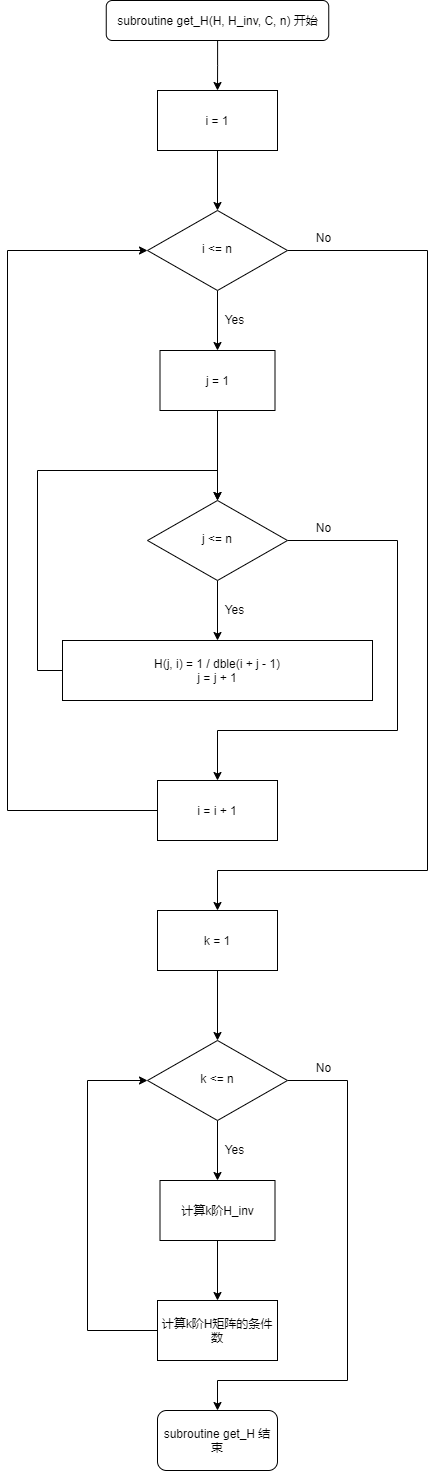

The diagram above was exported from draw.io. Its source (the exported page's mxGraphModel, read from the mxfile embedded in the PNG):
<mxGraphModel dx="1278" dy="529" grid="1" gridSize="10" guides="1" tooltips="1" connect="1" arrows="1" fold="1" page="1" pageScale="1" pageWidth="827" pageHeight="1169" math="0" shadow="0">
  <root>
    <mxCell id="WIyWlLk6GJQsqaUBKTNV-0" />
    <mxCell id="WIyWlLk6GJQsqaUBKTNV-1" parent="WIyWlLk6GJQsqaUBKTNV-0" />
    <mxCell id="moeOHrMzKAvOVx0oSZz9-0" style="edgeStyle=orthogonalEdgeStyle;rounded=0;orthogonalLoop=1;jettySize=auto;html=1;entryX=0.5;entryY=0;entryDx=0;entryDy=0;" parent="WIyWlLk6GJQsqaUBKTNV-1" source="WIyWlLk6GJQsqaUBKTNV-3" target="FDvQrYrK8QlF2wxkQufF-5" edge="1">
      <mxGeometry relative="1" as="geometry" />
    </mxCell>
    <mxCell id="WIyWlLk6GJQsqaUBKTNV-3" value="subroutine get_H(H, H_inv, C, n) 开始" style="rounded=1;whiteSpace=wrap;html=1;fontSize=12;glass=0;strokeWidth=1;shadow=0;" parent="WIyWlLk6GJQsqaUBKTNV-1" vertex="1">
      <mxGeometry x="108.75" y="80" width="222.5" height="40" as="geometry" />
    </mxCell>
    <mxCell id="FDvQrYrK8QlF2wxkQufF-14" style="edgeStyle=orthogonalEdgeStyle;rounded=0;orthogonalLoop=1;jettySize=auto;html=1;" parent="WIyWlLk6GJQsqaUBKTNV-1" source="WIyWlLk6GJQsqaUBKTNV-10" target="FDvQrYrK8QlF2wxkQufF-7" edge="1">
      <mxGeometry relative="1" as="geometry" />
    </mxCell>
    <mxCell id="hZR_LjWxPZ92lQk2HL8f-2" style="edgeStyle=orthogonalEdgeStyle;rounded=0;orthogonalLoop=1;jettySize=auto;html=1;" parent="WIyWlLk6GJQsqaUBKTNV-1" source="WIyWlLk6GJQsqaUBKTNV-10" edge="1">
      <mxGeometry relative="1" as="geometry">
        <Array as="points">
          <mxPoint x="430" y="330" />
          <mxPoint x="430" y="950" />
          <mxPoint x="220" y="950" />
        </Array>
        <mxPoint x="220" y="990" as="targetPoint" />
      </mxGeometry>
    </mxCell>
    <mxCell id="WIyWlLk6GJQsqaUBKTNV-10" value="i &amp;lt;= n" style="rhombus;whiteSpace=wrap;html=1;shadow=0;fontFamily=Helvetica;fontSize=12;align=center;strokeWidth=1;spacing=6;spacingTop=-4;" parent="WIyWlLk6GJQsqaUBKTNV-1" vertex="1">
      <mxGeometry x="150" y="290" width="140" height="80" as="geometry" />
    </mxCell>
    <mxCell id="FDvQrYrK8QlF2wxkQufF-6" value="" style="edgeStyle=orthogonalEdgeStyle;rounded=0;orthogonalLoop=1;jettySize=auto;html=1;" parent="WIyWlLk6GJQsqaUBKTNV-1" source="FDvQrYrK8QlF2wxkQufF-5" target="WIyWlLk6GJQsqaUBKTNV-10" edge="1">
      <mxGeometry relative="1" as="geometry" />
    </mxCell>
    <mxCell id="FDvQrYrK8QlF2wxkQufF-5" value="i = 1" style="rounded=0;whiteSpace=wrap;html=1;" parent="WIyWlLk6GJQsqaUBKTNV-1" vertex="1">
      <mxGeometry x="160" y="170" width="120" height="60" as="geometry" />
    </mxCell>
    <mxCell id="moeOHrMzKAvOVx0oSZz9-18" style="edgeStyle=orthogonalEdgeStyle;rounded=0;orthogonalLoop=1;jettySize=auto;html=1;entryX=0.5;entryY=0;entryDx=0;entryDy=0;" parent="WIyWlLk6GJQsqaUBKTNV-1" source="FDvQrYrK8QlF2wxkQufF-7" target="FDvQrYrK8QlF2wxkQufF-25" edge="1">
      <mxGeometry relative="1" as="geometry" />
    </mxCell>
    <mxCell id="FDvQrYrK8QlF2wxkQufF-7" value="j = 1" style="rounded=0;whiteSpace=wrap;html=1;" parent="WIyWlLk6GJQsqaUBKTNV-1" vertex="1">
      <mxGeometry x="162.5" y="430" width="115" height="60" as="geometry" />
    </mxCell>
    <mxCell id="FDvQrYrK8QlF2wxkQufF-16" value="Yes" style="text;html=1;resizable=0;autosize=1;align=center;verticalAlign=middle;points=[];fillColor=none;strokeColor=none;rounded=0;" parent="WIyWlLk6GJQsqaUBKTNV-1" vertex="1">
      <mxGeometry x="222" y="389" width="30" height="20" as="geometry" />
    </mxCell>
    <mxCell id="FDvQrYrK8QlF2wxkQufF-22" value="No" style="text;html=1;resizable=0;autosize=1;align=center;verticalAlign=middle;points=[];fillColor=none;strokeColor=none;rounded=0;" parent="WIyWlLk6GJQsqaUBKTNV-1" vertex="1">
      <mxGeometry x="311" y="307" width="30" height="20" as="geometry" />
    </mxCell>
    <mxCell id="FDvQrYrK8QlF2wxkQufF-24" style="edgeStyle=orthogonalEdgeStyle;rounded=0;orthogonalLoop=1;jettySize=auto;html=1;entryX=0.5;entryY=0;entryDx=0;entryDy=0;" parent="WIyWlLk6GJQsqaUBKTNV-1" source="FDvQrYrK8QlF2wxkQufF-25" target="hZR_LjWxPZ92lQk2HL8f-0" edge="1">
      <mxGeometry relative="1" as="geometry">
        <mxPoint x="220" y="830" as="targetPoint" />
        <Array as="points">
          <mxPoint x="400" y="620" />
          <mxPoint x="400" y="810" />
          <mxPoint x="220" y="810" />
        </Array>
      </mxGeometry>
    </mxCell>
    <mxCell id="moeOHrMzKAvOVx0oSZz9-20" style="edgeStyle=orthogonalEdgeStyle;rounded=0;orthogonalLoop=1;jettySize=auto;html=1;entryX=0.5;entryY=0;entryDx=0;entryDy=0;" parent="WIyWlLk6GJQsqaUBKTNV-1" source="FDvQrYrK8QlF2wxkQufF-25" target="moeOHrMzKAvOVx0oSZz9-1" edge="1">
      <mxGeometry relative="1" as="geometry" />
    </mxCell>
    <mxCell id="FDvQrYrK8QlF2wxkQufF-25" value="j &amp;lt;= n" style="rhombus;whiteSpace=wrap;html=1;shadow=0;fontFamily=Helvetica;fontSize=12;align=center;strokeWidth=1;spacing=6;spacingTop=-4;" parent="WIyWlLk6GJQsqaUBKTNV-1" vertex="1">
      <mxGeometry x="150" y="580" width="140" height="80" as="geometry" />
    </mxCell>
    <mxCell id="FDvQrYrK8QlF2wxkQufF-26" style="edgeStyle=orthogonalEdgeStyle;rounded=0;orthogonalLoop=1;jettySize=auto;html=1;exitX=0;exitY=0.5;exitDx=0;exitDy=0;" parent="WIyWlLk6GJQsqaUBKTNV-1" target="FDvQrYrK8QlF2wxkQufF-25" edge="1">
      <mxGeometry relative="1" as="geometry">
        <mxPoint x="30" y="550" as="targetPoint" />
        <Array as="points">
          <mxPoint x="40" y="750" />
          <mxPoint x="40" y="550" />
          <mxPoint x="220" y="550" />
        </Array>
        <mxPoint x="170" y="750" as="sourcePoint" />
      </mxGeometry>
    </mxCell>
    <mxCell id="FDvQrYrK8QlF2wxkQufF-28" value="Yes" style="text;html=1;resizable=0;autosize=1;align=center;verticalAlign=middle;points=[];fillColor=none;strokeColor=none;rounded=0;" parent="WIyWlLk6GJQsqaUBKTNV-1" vertex="1">
      <mxGeometry x="222" y="679" width="30" height="20" as="geometry" />
    </mxCell>
    <mxCell id="FDvQrYrK8QlF2wxkQufF-30" value="No" style="text;html=1;resizable=0;autosize=1;align=center;verticalAlign=middle;points=[];fillColor=none;strokeColor=none;rounded=0;" parent="WIyWlLk6GJQsqaUBKTNV-1" vertex="1">
      <mxGeometry x="311" y="597" width="30" height="20" as="geometry" />
    </mxCell>
    <mxCell id="moeOHrMzKAvOVx0oSZz9-1" value="H(j, i) = 1 / dble(i + j - 1)&lt;br&gt;j = j + 1" style="rounded=0;whiteSpace=wrap;html=1;" parent="WIyWlLk6GJQsqaUBKTNV-1" vertex="1">
      <mxGeometry x="65" y="720" width="310" height="60" as="geometry" />
    </mxCell>
    <mxCell id="hZR_LjWxPZ92lQk2HL8f-1" style="edgeStyle=orthogonalEdgeStyle;rounded=0;orthogonalLoop=1;jettySize=auto;html=1;entryX=0;entryY=0.5;entryDx=0;entryDy=0;" parent="WIyWlLk6GJQsqaUBKTNV-1" source="hZR_LjWxPZ92lQk2HL8f-0" target="WIyWlLk6GJQsqaUBKTNV-10" edge="1">
      <mxGeometry relative="1" as="geometry">
        <Array as="points">
          <mxPoint x="10" y="890" />
          <mxPoint x="10" y="330" />
        </Array>
      </mxGeometry>
    </mxCell>
    <mxCell id="hZR_LjWxPZ92lQk2HL8f-0" value="i = i + 1" style="rounded=0;whiteSpace=wrap;html=1;" parent="WIyWlLk6GJQsqaUBKTNV-1" vertex="1">
      <mxGeometry x="160" y="860" width="120" height="60" as="geometry" />
    </mxCell>
    <mxCell id="EOqpir10PqkUDXBJf-vx-2" value="" style="edgeStyle=orthogonalEdgeStyle;rounded=0;orthogonalLoop=1;jettySize=auto;html=1;" edge="1" parent="WIyWlLk6GJQsqaUBKTNV-1" source="EOqpir10PqkUDXBJf-vx-0">
      <mxGeometry relative="1" as="geometry">
        <mxPoint x="220" y="1120" as="targetPoint" />
      </mxGeometry>
    </mxCell>
    <mxCell id="EOqpir10PqkUDXBJf-vx-0" value="k = 1" style="rounded=0;whiteSpace=wrap;html=1;" vertex="1" parent="WIyWlLk6GJQsqaUBKTNV-1">
      <mxGeometry x="160" y="990" width="120" height="60" as="geometry" />
    </mxCell>
    <mxCell id="EOqpir10PqkUDXBJf-vx-3" style="edgeStyle=orthogonalEdgeStyle;rounded=0;orthogonalLoop=1;jettySize=auto;html=1;" edge="1" parent="WIyWlLk6GJQsqaUBKTNV-1" source="EOqpir10PqkUDXBJf-vx-4" target="EOqpir10PqkUDXBJf-vx-5">
      <mxGeometry relative="1" as="geometry" />
    </mxCell>
    <mxCell id="EOqpir10PqkUDXBJf-vx-13" style="edgeStyle=orthogonalEdgeStyle;rounded=0;orthogonalLoop=1;jettySize=auto;html=1;entryX=0.5;entryY=0;entryDx=0;entryDy=0;" edge="1" parent="WIyWlLk6GJQsqaUBKTNV-1" source="EOqpir10PqkUDXBJf-vx-4" target="EOqpir10PqkUDXBJf-vx-11">
      <mxGeometry relative="1" as="geometry">
        <Array as="points">
          <mxPoint x="350" y="1160" />
          <mxPoint x="350" y="1460" />
          <mxPoint x="220" y="1460" />
        </Array>
      </mxGeometry>
    </mxCell>
    <mxCell id="EOqpir10PqkUDXBJf-vx-4" value="k &amp;lt;= n" style="rhombus;whiteSpace=wrap;html=1;shadow=0;fontFamily=Helvetica;fontSize=12;align=center;strokeWidth=1;spacing=6;spacingTop=-4;" vertex="1" parent="WIyWlLk6GJQsqaUBKTNV-1">
      <mxGeometry x="150" y="1120" width="140" height="80" as="geometry" />
    </mxCell>
    <mxCell id="EOqpir10PqkUDXBJf-vx-9" value="" style="edgeStyle=orthogonalEdgeStyle;rounded=0;orthogonalLoop=1;jettySize=auto;html=1;" edge="1" parent="WIyWlLk6GJQsqaUBKTNV-1" source="EOqpir10PqkUDXBJf-vx-5" target="EOqpir10PqkUDXBJf-vx-8">
      <mxGeometry relative="1" as="geometry" />
    </mxCell>
    <mxCell id="EOqpir10PqkUDXBJf-vx-5" value="计算k阶H_inv" style="rounded=0;whiteSpace=wrap;html=1;" vertex="1" parent="WIyWlLk6GJQsqaUBKTNV-1">
      <mxGeometry x="162.5" y="1260" width="115" height="60" as="geometry" />
    </mxCell>
    <mxCell id="EOqpir10PqkUDXBJf-vx-6" value="Yes" style="text;html=1;resizable=0;autosize=1;align=center;verticalAlign=middle;points=[];fillColor=none;strokeColor=none;rounded=0;" vertex="1" parent="WIyWlLk6GJQsqaUBKTNV-1">
      <mxGeometry x="222" y="1219" width="30" height="20" as="geometry" />
    </mxCell>
    <mxCell id="EOqpir10PqkUDXBJf-vx-7" value="No" style="text;html=1;resizable=0;autosize=1;align=center;verticalAlign=middle;points=[];fillColor=none;strokeColor=none;rounded=0;" vertex="1" parent="WIyWlLk6GJQsqaUBKTNV-1">
      <mxGeometry x="311" y="1137" width="30" height="20" as="geometry" />
    </mxCell>
    <mxCell id="EOqpir10PqkUDXBJf-vx-10" style="edgeStyle=orthogonalEdgeStyle;rounded=0;orthogonalLoop=1;jettySize=auto;html=1;entryX=0;entryY=0.5;entryDx=0;entryDy=0;" edge="1" parent="WIyWlLk6GJQsqaUBKTNV-1" source="EOqpir10PqkUDXBJf-vx-8" target="EOqpir10PqkUDXBJf-vx-4">
      <mxGeometry relative="1" as="geometry">
        <Array as="points">
          <mxPoint x="90" y="1410" />
          <mxPoint x="90" y="1160" />
        </Array>
      </mxGeometry>
    </mxCell>
    <mxCell id="EOqpir10PqkUDXBJf-vx-8" value="计算k阶H矩阵的条件数" style="rounded=0;whiteSpace=wrap;html=1;" vertex="1" parent="WIyWlLk6GJQsqaUBKTNV-1">
      <mxGeometry x="160" y="1380" width="120" height="60" as="geometry" />
    </mxCell>
    <mxCell id="EOqpir10PqkUDXBJf-vx-11" value="subroutine get_H 结束" style="rounded=1;whiteSpace=wrap;html=1;" vertex="1" parent="WIyWlLk6GJQsqaUBKTNV-1">
      <mxGeometry x="160" y="1490" width="120" height="60" as="geometry" />
    </mxCell>
  </root>
</mxGraphModel>